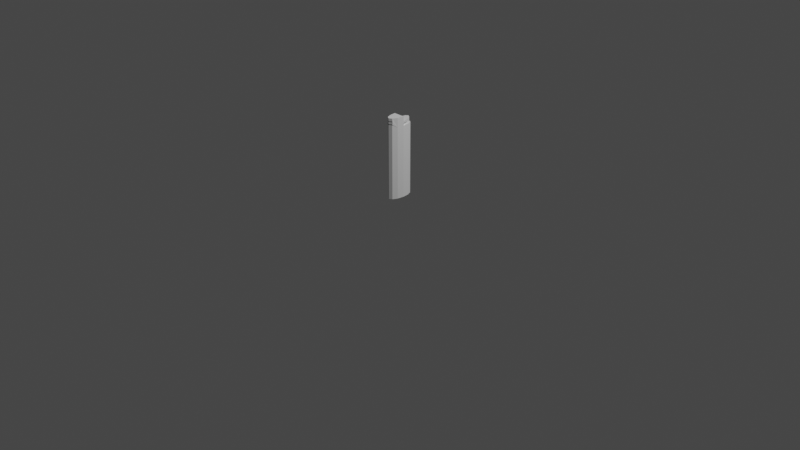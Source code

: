 # Source: Isqueiro.blend  (saved by Blender 2.80.75; exported with 4.5.12 LTS)
import bpy
from mathutils import Matrix  # noqa: F401  (used for matrix-valued properties, if any)

bpy.ops.wm.read_factory_settings(use_empty=True)
scene = bpy.context.scene
scene.name = 'Scene'

# ---- collections
col_collection = bpy.data.collections.new('Collection'); scene.collection.children.link(col_collection)

# ---- materials (node trees are filled in below, after node groups)
mat_material = bpy.data.materials.new('Material')
mat_material.alpha_threshold = 0.0
mat_material.use_transparent_shadow = False
mat_material.line_color = (0.0, 0.0, 0.0, 1.0)

# ---- material node trees
mat_material.use_nodes = True; mat_material.node_tree.nodes.clear()
_N = mat_material.node_tree.nodes; _L = mat_material.node_tree.links
n0 = _N.new('ShaderNodeOutputMaterial'); n0.name = 'Material Output'; n0.location = (300, 300)
n1 = _N.new('ShaderNodeBsdfPrincipled'); n1.name = 'Principled BSDF'; n1.location = (10, 300)
n1.distribution = 'GGX'
n1.subsurface_method = 'BURLEY'
n1.inputs[2].default_value = 0.4
n1.inputs[3].default_value = 1.45
n1.inputs[27].default_value = (0.0, 0.0, 0.0, 1.0)
n1.inputs[28].default_value = 1.0
_L.new(n1.outputs[0], n0.inputs[0])
n0.is_active_output = True

# ---- world
world_world = bpy.data.worlds.new('World'); scene.world = world_world
world_world.use_nodes = True; world_world.node_tree.nodes.clear()
_N = world_world.node_tree.nodes; _L = world_world.node_tree.links
n0 = _N.new('ShaderNodeOutputWorld'); n0.name = 'World Output'; n0.location = (300, 300)
n1 = _N.new('ShaderNodeBackground'); n1.name = 'Background'; n1.location = (10, 300)
n1.inputs[0].default_value = (0.05088, 0.05088, 0.05088, 1.0)
_L.new(n1.outputs[0], n0.inputs[0])
n0.is_active_output = True
world_world.color = (0.05088, 0.05088, 0.05088)
world_world.use_sun_shadow = False
world_world.sun_shadow_jitter_overblur = 0.0

# ---- cameras
cam_camera = bpy.data.cameras.new('Camera')
cam_camera.clip_end = 100.0
cam_camera.ortho_scale = 7.314

# ---- lights
light_light = bpy.data.lights.new('Light', 'POINT')
light_light.transmission_factor = 0.0
light_light.energy = 1000.0
light_light.shadow_soft_size = 0.1
light_light.shadow_maximum_resolution = 0.006
light_light.use_absolute_resolution = True

# ---- meshes
me_cube = bpy.data.meshes.new('Cube')
me_cube.from_pydata([(1.0, 1.0, 1.0), (1.0, 1.0, -1.0), (1.0, -1.0, 1.0), (1.0, -1.0, -1.0), (-1.0, 1.0, 1.0), (-1.0, 1.0, -1.0), (-1.0, -1.0, 1.0), (-1.0, -1.0, -1.0), (0.5697, -0.6279, 1.0), (-0.686, -0.6279, 1.0), (0.5697, 0.6279, 1.0), (-0.686, 0.6279, 1.0), (0.5697, -0.6279, 1.532), (-0.686, -0.6279, 1.532), (0.5697, 0.6279, 1.532), (-0.686, 0.6279, 1.532), (-1.967, 1.0, 2.252), (-1.967, -1.0, 2.252), (-1.683, -1.0, 0.4723), (-1.683, 1.0, 0.4723), (-2.65, -1.0, 1.724), (-2.65, 1.0, 1.724), (0.3446, -0.8333, 1.442), (0.3446, -1.073, 1.442), (0.3784, -0.8333, 1.433), (0.3784, -1.073, 1.433), (0.4031, -0.8333, 1.408), (0.4031, -1.073, 1.408), (0.4122, -0.8333, 1.374), (0.4122, -1.073, 1.374), (0.4031, -0.8333, 1.34), (0.4031, -1.073, 1.34), (0.3784, -0.8333, 1.316), (0.3784, -1.073, 1.316), (0.3446, -0.8333, 1.307), (0.3446, -1.073, 1.307), (0.3109, -0.8333, 1.316), (0.3109, -1.073, 1.316), (0.2861, -0.8333, 1.34), (0.2861, -1.073, 1.34), (0.2771, -0.8333, 1.374), (0.2771, -1.073, 1.374), (0.2861, -0.8333, 1.408), (0.2861, -1.073, 1.408), (0.3109, -0.8333, 1.433), (0.3109, -1.073, 1.433), (0.6121, -0.7422, 1.0), (-0.7284, -0.7422, 1.0), (0.6121, 0.7422, 1.0), (-0.7284, 0.7422, 1.0), (0.6121, -0.7422, 1.532), (-0.7284, -0.7422, 1.532), (0.6121, 0.7422, 1.532), (-0.7284, 0.7422, 1.532), (0.3763, -0.7422, 1.431), (0.3436, -0.7422, 1.438), (0.314, -0.7422, 1.43), (0.2903, -0.7422, 1.407), (0.2817, -0.7422, 1.374), (0.2903, -0.7422, 1.344), (0.3134, -0.7422, 1.32), (0.3456, -0.7422, 1.31), (0.3763, -0.7422, 1.32), (0.3984, -0.7422, 1.344), (0.4075, -0.7422, 1.373), (0.3997, -0.7422, 1.406)], [], [(4, 6, 9, 11), (3, 2, 6, 7), (7, 6, 4, 5), (5, 1, 3, 7), (1, 0, 2, 3), (5, 4, 0, 1), (12, 13, 51, 50), (2, 0, 10, 8), (0, 4, 11, 10), (6, 2, 8, 9), (13, 15, 53, 51), (17, 16, 21, 20), (19, 18, 20, 21), (4, 6, 18, 19), (16, 4, 19, 21), (6, 17, 20, 18), (22, 23, 25, 24), (24, 25, 27, 26), (26, 27, 29, 28), (28, 29, 31, 30), (30, 31, 33, 32), (32, 33, 35, 34), (34, 35, 37, 36), (36, 37, 39, 38), (38, 39, 41, 40), (40, 41, 43, 42), (25, 23, 45, 43, 41, 39, 37, 35, 33, 31, 29, 27), (42, 43, 45, 44), (44, 45, 23, 22), (22, 24, 26, 28, 30, 32, 34, 36, 38, 40, 42, 44), (49, 47, 51, 53), (47, 46, 50, 64, 63, 62, 61, 60, 59, 58, 51), (48, 49, 53, 52), (46, 48, 52, 50), (15, 14, 52, 53), (14, 12, 50, 52), (51, 58, 57, 56, 55, 54, 65, 64, 50), (65, 54, 55, 56, 57, 58, 59, 60, 61, 62, 63, 64)])
_uv = me_cube.uv_layers.new(name='UVMap')
_uv.uv.foreach_set('vector', [0.625, 0.75, 0.625, 0.5, 0.625, 0.5, 0.625, 0.75, 0.375, 0.25, 0.625, 0.25, 0.625, 0.5, 0.375, 0.5, 0.375, 0.5, 0.625, 0.5, 0.625, 0.75, 0.375, 0.75, 0.375, 0.75, 0.625, 0.75, 0.625, 1.0, 0.375, 1.0, 0.125, 0.5, 0.375, 0.5, 0.375, 0.75, 0.125, 0.75, 0.625, 0.5, 0.875, 0.5, 0.875, 0.75, 0.625, 0.75, 0.0, 0.0, 0.0, 0.0, 0.0, 0.0, 0.0, 0.0, 0.375, 0.75, 0.375, 0.5, 0.375, 0.5, 0.375, 0.75, 0.875, 0.75, 0.875, 0.5, 0.875, 0.5, 0.875, 0.75, 0.625, 0.5, 0.625, 0.25, 0.625, 0.25, 0.625, 0.5, 0.0, 0.0, 0.0, 0.0, 0.0, 0.0, 0.0, 0.0, 0.0, 0.0, 0.0, 0.0, 0.0, 0.0, 0.0, 0.0, 0.625, 0.75, 0.625, 0.5, 0.625, 0.5, 0.625, 0.75, 0.625, 0.75, 0.625, 0.5, 0.625, 0.5, 0.625, 0.75, 0.0, 0.0, 0.0, 0.0, 0.0, 0.0, 0.0, 0.0, 0.0, 0.0, 0.0, 0.0, 0.0, 0.0, 0.0, 0.0, 1.0, 0.5, 1.0, 1.0, 0.9167, 1.0, 0.9167, 0.5, 0.9167, 0.5, 0.9167, 1.0, 0.8333, 1.0, 0.8333, 0.5, 0.8333, 0.5, 0.8333, 1.0, 0.75, 1.0, 0.75, 0.5, 0.75, 0.5, 0.75, 1.0, 0.6667, 1.0, 0.6667, 0.5, 0.6667, 0.5, 0.6667, 1.0, 0.5833, 1.0, 0.5833, 0.5, 0.5833, 0.5, 0.5833, 1.0, 0.5, 1.0, 0.5, 0.5, 0.5, 0.5, 0.5, 1.0, 0.4167, 1.0, 0.4167, 0.5, 0.4167, 0.5, 0.4167, 1.0, 0.3333, 1.0, 0.3333, 0.5, 0.3333, 0.5, 0.3333, 1.0, 0.25, 1.0, 0.25, 0.5, 0.25, 0.5, 0.25, 1.0, 0.1667, 1.0, 0.1667, 0.5, 0.37, 0.4578, 0.25, 0.49, 0.13, 0.4578, 0.04215, 0.37, 0.01, 0.25, 0.04215, 0.13, 0.13, 0.04215, 0.25, 0.01, 0.37, 0.04215, 0.4578, 0.13, 0.49, 0.25, 0.4578, 0.37, 0.1667, 0.5, 0.1667, 1.0, 0.08333, 1.0, 0.08333, 0.5, 0.08333, 0.5, 0.08333, 1.0, 7.451e-08, 1.0, 7.451e-08, 0.5, 0.75, 0.49, 0.87, 0.4578, 0.9578, 0.37, 0.99, 0.25, 0.9578, 0.13, 0.87, 0.04215, 0.75, 0.01, 0.63, 0.04215, 0.5422, 0.13, 0.51, 0.25, 0.5422, 0.37, 0.63, 0.4578, 0.625, 0.75, 0.625, 0.5, 0.625, 0.5, 0.625, 0.75, 0.625, 0.5, 0.625, 0.25, 0.625, 0.25, 0.625, 0.2881, 0.625, 0.2898, 0.625, 0.294, 0.625, 0.2997, 0.625, 0.3057, 0.625, 0.31, 0.625, 0.3116, 0.625, 0.5, 0.875, 0.75, 0.875, 0.5, 0.875, 0.5, 0.875, 0.75, 0.375, 0.75, 0.375, 0.5, 0.375, 0.5, 0.375, 0.75, 0.0, 0.0, 0.0, 0.0, 0.0, 0.0, 0.0, 0.0, 0.0, 0.0, 0.0, 0.0, 0.0, 0.0, 0.0, 0.0, 0.625, 0.5, 0.625, 0.3116, 0.625, 0.31, 0.625, 0.3056, 0.625, 0.3001, 0.625, 0.294, 0.625, 0.2896, 0.625, 0.2881, 0.625, 0.25, 0.625, 0.2896, 0.625, 0.294, 0.625, 0.3001, 0.625, 0.3056, 0.625, 0.31, 0.625, 0.3116, 0.625, 0.31, 0.625, 0.3057, 0.625, 0.2997, 0.625, 0.294, 0.625, 0.2898, 0.625, 0.2881])
me_cube.materials.append(mat_material)
me_cube.use_remesh_preserve_volume = False
me_cube.use_remesh_preserve_attributes = False
me_cube.use_mirror_vertex_groups = False
me_cube.update()
me_cylinder = bpy.data.meshes.new('Cylinder')
me_cylinder.from_pydata([(-1.317e-08, 0.6019, -1.491), (-1.317e-08, 0.6019, 1.397), (0.3009, 0.5212, -1.491), (0.3009, 0.5212, 1.397), (0.5212, 0.3009, -1.491), (0.5212, 0.3009, 1.397), (0.6019, -7.961e-08, -1.491), (0.6019, -7.961e-08, 1.397), (0.5212, -0.3009, -1.491), (0.5212, -0.3009, 1.397), (0.3009, -0.5212, -1.491), (0.3009, -0.5212, 1.397), (7.771e-08, -0.6019, -1.491), (7.771e-08, -0.6019, 1.397), (-0.3009, -0.5212, -1.491), (-0.3009, -0.5212, 1.397), (-0.5212, -0.3009, -1.491), (-0.5212, -0.3009, 1.397), (-0.6019, -3.331e-07, -1.491), (-0.6019, -3.331e-07, 1.397), (-0.5212, 0.3009, -1.491), (-0.5212, 0.3009, 1.397), (-0.3009, 0.5212, -1.491), (-0.3009, 0.5212, 1.397), (0.6019, -7.961e-08, 1.766), (0.5212, -0.3009, 1.766), (0.3009, -0.5212, 1.766), (-1.401e-07, -0.6019, 1.766), (-0.3009, -0.5212, 1.766), (-0.5212, -0.3009, 1.766), (-0.6019, -3.331e-07, 1.766), (0.2223, 0.3871, 1.396), (-5.994e-08, 0.4466, 1.396), (0.385, 0.2244, 1.396), (0.4445, 0.002096, 1.396), (-0.385, 0.2244, 1.396), (-0.4445, 0.002096, 1.396), (-0.2223, 0.3871, 1.396), (0.2223, 0.3871, 1.488), (-2.208e-07, 0.4466, 1.488), (0.385, 0.2244, 1.488), (0.4445, 0.002096, 1.488), (-0.385, 0.2244, 1.488), (-0.4445, 0.002096, 1.488), (-0.2223, 0.3871, 1.488), (0.2763, 0.4635, 1.49), (0.01081, 0.5347, 1.49), (0.4706, 0.2692, 1.49), (0.5418, 0.003713, 1.49), (-0.449, 0.2692, 1.49), (-0.5201, 0.003713, 1.49), (-0.2547, 0.4635, 1.49), (0.2763, 0.4621, 1.612), (0.01081, 0.5326, 1.62), (0.4706, 0.2693, 1.59), (0.5418, 0.006023, 1.561), (-0.449, 0.2693, 1.59), (-0.5201, 0.006023, 1.561), (-0.2547, 0.4621, 1.612), (0.3009, -0.5212, 1.624), (0.3009, -0.5212, 1.648), (-5.274e-08, -0.6019, 1.624), (-7.637e-08, -0.6019, 1.648), (-0.3009, -0.5212, 1.624), (-0.3009, -0.5212, 1.647), (1.059e-08, -0.6019, 1.505), (-1.42e-08, -0.6019, 1.531), (-0.3009, -0.5212, 1.505), (-0.3009, -0.5212, 1.53), (0.3009, -0.5212, 1.505), (0.3009, -0.5212, 1.531), (-0.3397, -0.514, 1.518), (0.3293, -0.5226, 1.518), (0.3279, -0.5205, 1.635), (-0.3371, -0.517, 1.638), (-0.003665, -0.001812, 1.766), (-0.0008229, 0.002096, 1.431), (-0.5333, -0.001812, 1.766), (0.3074, -0.5147, 1.766), (0.5458, -0.001812, 1.766), (-0.6019, -3.331e-07, 1.699), (0.5579, 0.000586, 1.701), (0.6019, -7.961e-08, 1.699), (-0.5581, 0.000583, 1.702), (-0.002114, 0.0004601, 1.702)], [], [(0, 1, 3, 2), (2, 3, 5, 4), (4, 5, 7, 6), (6, 7, 9, 8), (8, 9, 11, 10), (10, 11, 13, 12), (12, 13, 15, 14), (14, 15, 17, 16), (16, 17, 19, 18), (18, 19, 21, 20), (21, 19, 36, 35), (20, 21, 23, 22), (22, 23, 1, 0), (0, 2, 4, 6, 8, 10, 12, 14, 16, 18, 20, 22), (5, 3, 31, 33), (24, 82, 81), (23, 21, 35, 37), (7, 5, 33, 34), (19, 17, 29, 30, 80), (17, 15, 67, 71, 68, 63, 74, 64, 28, 29), (15, 13, 65, 67), (13, 11, 69, 65), (11, 9, 25, 78, 26, 60, 73, 59, 70, 72, 69), (9, 7, 82, 24, 25), (3, 1, 32, 31), (1, 23, 37, 32), (34, 33, 40, 41), (24, 79, 78, 25), (44, 42, 49, 51), (37, 35, 42, 44), (33, 31, 38, 40), (35, 36, 43, 42), (32, 37, 44, 39), (31, 32, 39, 38), (19, 80, 83, 43, 36), (30, 77, 75, 84, 83), (46, 51, 58, 53), (43, 76, 41, 48, 50), (41, 40, 47, 48), (38, 39, 46, 45), (39, 44, 51, 46), (42, 43, 50, 49), (40, 38, 45, 47), (52, 53, 58, 56, 57, 55, 54), (49, 50, 57, 56), (47, 45, 52, 54), (50, 48, 55, 57), (51, 49, 56, 58), (48, 47, 54, 55), (45, 46, 53, 52), (64, 62, 27, 28), (62, 60, 26, 27), (68, 66, 61, 63), (66, 70, 59, 61), (27, 75, 77, 28), (76, 84, 81, 41), (28, 77, 30, 29), (78, 79, 75, 27, 26), (83, 80, 30), (83, 84, 76, 43), (81, 82, 7, 34, 41), (81, 84, 75, 79, 24)])
_uv = me_cylinder.uv_layers.new(name='UVMap')
_uv.uv.foreach_set('vector', [1.0, 0.5, 1.0, 1.0, 0.9167, 1.0, 0.9167, 0.5, 0.9167, 0.5, 0.9167, 1.0, 0.8333, 1.0, 0.8333, 0.5, 0.8333, 0.5, 0.8333, 1.0, 0.75, 1.0, 0.75, 0.5, 0.75, 0.5, 0.75, 1.0, 0.6667, 1.0, 0.6667, 0.5, 0.6667, 0.5, 0.6667, 1.0, 0.5833, 1.0, 0.5833, 0.5, 0.5833, 0.5, 0.5833, 1.0, 0.5, 1.0, 0.5, 0.5, 0.5, 0.5, 0.5, 1.0, 0.4167, 1.0, 0.4167, 0.5, 0.4167, 0.5, 0.4167, 1.0, 0.3333, 1.0, 0.3333, 0.5, 0.3333, 0.5, 0.3333, 1.0, 0.25, 1.0, 0.25, 0.5, 0.25, 0.5, 0.25, 1.0, 0.1667, 1.0, 0.1667, 0.5, 0.1667, 1.0, 0.25, 1.0, 0.25, 1.0, 0.1667, 1.0, 0.1667, 0.5, 0.1667, 1.0, 0.08333, 1.0, 0.08333, 0.5, 0.08333, 0.5, 0.08333, 1.0, 7.451e-08, 1.0, 7.451e-08, 0.5, 0.75, 0.49, 0.87, 0.4578, 0.9578, 0.37, 0.99, 0.25, 0.9578, 0.13, 0.87, 0.04215, 0.75, 0.01, 0.63, 0.04215, 0.5422, 0.13, 0.51, 0.25, 0.5422, 0.37, 0.63, 0.4578, 0.8333, 1.0, 0.9167, 1.0, 0.9167, 1.0, 0.8333, 1.0, 0.75, 1.0, 0.75, 1.0, 0.75, 1.0, 0.08333, 1.0, 0.1667, 1.0, 0.1667, 1.0, 0.08333, 1.0, 0.75, 1.0, 0.8333, 1.0, 0.8333, 1.0, 0.75, 1.0, 0.25, 1.0, 0.3333, 1.0, 0.3333, 1.0, 0.25, 1.0, 0.25, 1.0, 0.3333, 1.0, 0.4167, 1.0, 0.4167, 1.0, 0.4167, 1.0, 0.4167, 1.0, 0.4167, 1.0, 0.4167, 1.0, 0.4167, 1.0, 0.4167, 1.0, 0.3333, 1.0, 0.4167, 1.0, 0.5, 1.0, 0.5, 1.0, 0.4167, 1.0, 0.5, 1.0, 0.5833, 1.0, 0.5833, 1.0, 0.5, 1.0, 0.5833, 1.0, 0.6667, 1.0, 0.6667, 1.0, 0.5858, 1.0, 0.5833, 1.0, 0.5833, 1.0, 0.5833, 1.0, 0.5833, 1.0, 0.5833, 1.0, 0.5833, 1.0, 0.5833, 1.0, 0.6667, 1.0, 0.75, 1.0, 0.75, 1.0, 0.75, 1.0, 0.6667, 1.0, 0.9167, 1.0, 1.0, 1.0, 1.0, 1.0, 0.9167, 1.0, 7.451e-08, 1.0, 0.08333, 1.0, 0.08333, 1.0, 7.451e-08, 1.0, 0.75, 1.0, 0.8333, 1.0, 0.8333, 1.0, 0.75, 1.0, 0.49, 0.25, 0.3744, 0.25, 0.3726, 0.04474, 0.4578, 0.13, 0.08333, 1.0, 0.1667, 1.0, 0.1667, 1.0, 0.08333, 1.0, 0.08333, 1.0, 0.1667, 1.0, 0.1667, 1.0, 0.08333, 1.0, 0.8333, 1.0, 0.9167, 1.0, 0.9167, 1.0, 0.8333, 1.0, 0.1667, 1.0, 0.25, 1.0, 0.25, 1.0, 0.1667, 1.0, 7.451e-08, 1.0, 0.08333, 1.0, 0.08333, 1.0, 7.451e-08, 1.0, 0.9167, 1.0, 1.0, 1.0, 1.0, 1.0, 0.9167, 1.0, 0.25, 1.0, 0.25, 1.0, 0.25, 1.0, 0.25, 1.0, 0.25, 1.0, 0.01, 0.25, 0.1295, 0.25, 0.2497, 0.25, 0.2496, 0.25, 0.01, 0.25, 7.451e-08, 1.0, 0.08333, 1.0, 0.08333, 1.0, 7.451e-08, 1.0, 0.01, 0.25, 0.2496, 0.25, 0.49, 0.25, 0.49, 0.25, 0.01, 0.25, 0.75, 1.0, 0.8333, 1.0, 0.8333, 1.0, 0.75, 1.0, 0.9167, 1.0, 1.0, 1.0, 1.0, 1.0, 0.9167, 1.0, 7.451e-08, 1.0, 0.08333, 1.0, 0.08333, 1.0, 7.451e-08, 1.0, 0.1667, 1.0, 0.25, 1.0, 0.25, 1.0, 0.1667, 1.0, 0.8333, 1.0, 0.9167, 1.0, 0.9167, 1.0, 0.8333, 1.0, 0.37, 0.4578, 0.25, 0.49, 0.13, 0.4578, 0.04215, 0.37, 0.01, 0.25, 0.49, 0.25, 0.4578, 0.37, 0.1667, 1.0, 0.25, 1.0, 0.25, 1.0, 0.1667, 1.0, 0.8333, 1.0, 0.9167, 1.0, 0.9167, 1.0, 0.8333, 1.0, 0.01, 0.25, 0.49, 0.25, 0.49, 0.25, 0.01, 0.25, 0.08333, 1.0, 0.1667, 1.0, 0.1667, 1.0, 0.08333, 1.0, 0.75, 1.0, 0.8333, 1.0, 0.8333, 1.0, 0.75, 1.0, 0.9167, 1.0, 1.0, 1.0, 1.0, 1.0, 0.9167, 1.0, 0.4167, 1.0, 0.5, 1.0, 0.5, 1.0, 0.4167, 1.0, 0.5, 1.0, 0.5833, 1.0, 0.5833, 1.0, 0.5, 1.0, 0.4167, 1.0, 0.5, 1.0, 0.5, 1.0, 0.4167, 1.0, 0.5, 1.0, 0.5833, 1.0, 0.5833, 1.0, 0.5, 1.0, 0.25, 0.01, 0.2497, 0.25, 0.1295, 0.25, 0.13, 0.04215, 0.2496, 0.25, 0.2496, 0.25, 0.49, 0.25, 0.49, 0.25, 0.13, 0.04215, 0.1295, 0.25, 0.01, 0.25, 0.04215, 0.13, 0.3726, 0.04474, 0.3744, 0.25, 0.2497, 0.25, 0.25, 0.01, 0.37, 0.04215, 0.25, 1.0, 0.25, 1.0, 0.25, 1.0, 0.01, 0.25, 0.2496, 0.25, 0.2496, 0.25, 0.01, 0.25, 0.75, 1.0, 0.75, 1.0, 0.75, 1.0, 0.75, 1.0, 0.75, 1.0, 0.49, 0.25, 0.2496, 0.25, 0.2497, 0.25, 0.3744, 0.25, 0.49, 0.25])
me_cylinder.use_remesh_preserve_volume = False
me_cylinder.use_remesh_preserve_attributes = False
me_cylinder.use_mirror_vertex_groups = False
me_cylinder.update()

# ---- objects
ob_isqueiro_zippo = bpy.data.objects.new('Isqueiro zippo', me_cube)
ob_light = bpy.data.objects.new('Light', light_light)
ob_camera = bpy.data.objects.new('Camera', cam_camera)
ob_isqueiro_bic = bpy.data.objects.new('isqueiro bic', me_cylinder)

# ---- transforms, parenting, visibility, modifiers, constraints
ob_isqueiro_zippo.location = (0.0, 0.0, 5.609)
ob_isqueiro_zippo.scale = (0.5388, 0.2058, 0.5388)
ob_isqueiro_zippo.lock_rotations_4d = False
ob_isqueiro_zippo.empty_display_type = 'ARROWS'
ob_isqueiro_zippo.lineart.crease_threshold = 0.0
ob_light.location = (4.076, 1.005, 5.904)
ob_light.rotation_euler = (0.6503, 0.05522, 1.866)
ob_light.lock_rotations_4d = False
ob_light.empty_display_type = 'ARROWS'
ob_light.color = (0.0, 0.0, 0.0, 0.0)
ob_light.lineart.crease_threshold = 0.0
ob_camera.location = (7.359, -6.926, 4.958)
ob_camera.rotation_euler = (1.109, 0.0, 0.8149)
ob_camera.lock_rotations_4d = False
ob_camera.empty_display_type = 'ARROWS'
ob_camera.color = (0.0, 0.0, 0.0, 0.0)
ob_camera.display_type = 'WIRE'
ob_camera.lineart.crease_threshold = 0.0
ob_isqueiro_bic.location = (0.0, 0.0, 0.6579)
ob_isqueiro_bic.scale = (0.1032, 0.2319, 0.2624)
ob_isqueiro_bic.lineart.crease_threshold = 0.0

# ---- collection membership
col_collection.objects.link(ob_isqueiro_zippo)
col_collection.objects.link(ob_light)
col_collection.objects.link(ob_camera)
col_collection.objects.link(ob_isqueiro_bic)

# ---- scene / render settings (as saved in the file)
scene.camera = ob_camera
scene.frame_start = 1; scene.frame_end = 250; scene.frame_set(1)
scene.render.engine = 'BLENDER_EEVEE_NEXT'
scene.cycles.use_denoising = False
scene.cycles.samples = 128
scene.cycles.sampling_pattern = 'TABULATED_SOBOL'
scene.cycles.use_adaptive_sampling = False
scene.cycles.use_light_tree = False
scene.view_settings.view_transform = 'Filmic'
bpy.context.view_layer.update()
